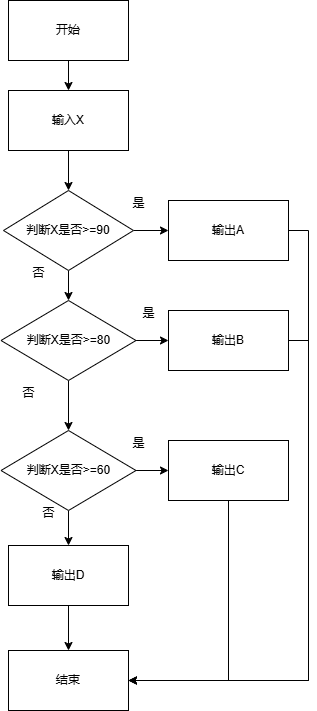

The diagram above was exported from draw.io. Its source (the exported page's mxGraphModel, read from the mxfile embedded in the PNG):
<mxGraphModel dx="518" dy="644" grid="1" gridSize="10" guides="1" tooltips="1" connect="1" arrows="1" fold="1" page="1" pageScale="1" pageWidth="827" pageHeight="1169" math="0" shadow="0">
  <root>
    <mxCell id="0" />
    <mxCell id="1" parent="0" />
    <mxCell id="Pxe_uyECNyBHdkdkFv-7-9" style="edgeStyle=orthogonalEdgeStyle;rounded=0;orthogonalLoop=1;jettySize=auto;html=1;exitX=0.5;exitY=1;exitDx=0;exitDy=0;" edge="1" parent="1" source="Pxe_uyECNyBHdkdkFv-7-1" target="Pxe_uyECNyBHdkdkFv-7-2">
      <mxGeometry relative="1" as="geometry" />
    </mxCell>
    <mxCell id="Pxe_uyECNyBHdkdkFv-7-1" value="输入X" style="rounded=0;whiteSpace=wrap;html=1;" vertex="1" parent="1">
      <mxGeometry x="160" y="100" width="120" height="60" as="geometry" />
    </mxCell>
    <mxCell id="Pxe_uyECNyBHdkdkFv-7-10" style="edgeStyle=orthogonalEdgeStyle;rounded=0;orthogonalLoop=1;jettySize=auto;html=1;exitX=0.5;exitY=1;exitDx=0;exitDy=0;entryX=0.5;entryY=0;entryDx=0;entryDy=0;" edge="1" parent="1" source="Pxe_uyECNyBHdkdkFv-7-2" target="Pxe_uyECNyBHdkdkFv-7-5">
      <mxGeometry relative="1" as="geometry" />
    </mxCell>
    <mxCell id="Pxe_uyECNyBHdkdkFv-7-12" style="edgeStyle=orthogonalEdgeStyle;rounded=0;orthogonalLoop=1;jettySize=auto;html=1;exitX=1;exitY=0.5;exitDx=0;exitDy=0;entryX=0;entryY=0.5;entryDx=0;entryDy=0;" edge="1" parent="1" source="Pxe_uyECNyBHdkdkFv-7-2" target="Pxe_uyECNyBHdkdkFv-7-3">
      <mxGeometry relative="1" as="geometry" />
    </mxCell>
    <mxCell id="Pxe_uyECNyBHdkdkFv-7-2" value="判断X是否&amp;gt;=90" style="rhombus;whiteSpace=wrap;html=1;" vertex="1" parent="1">
      <mxGeometry x="155" y="200" width="130" height="80" as="geometry" />
    </mxCell>
    <mxCell id="Pxe_uyECNyBHdkdkFv-7-29" style="edgeStyle=orthogonalEdgeStyle;rounded=0;orthogonalLoop=1;jettySize=auto;html=1;exitX=1;exitY=0.5;exitDx=0;exitDy=0;entryX=1;entryY=0.5;entryDx=0;entryDy=0;" edge="1" parent="1" source="Pxe_uyECNyBHdkdkFv-7-3" target="Pxe_uyECNyBHdkdkFv-7-25">
      <mxGeometry relative="1" as="geometry" />
    </mxCell>
    <mxCell id="Pxe_uyECNyBHdkdkFv-7-3" value="输出A" style="rounded=0;whiteSpace=wrap;html=1;" vertex="1" parent="1">
      <mxGeometry x="320" y="210" width="120" height="60" as="geometry" />
    </mxCell>
    <mxCell id="Pxe_uyECNyBHdkdkFv-7-8" style="edgeStyle=orthogonalEdgeStyle;rounded=0;orthogonalLoop=1;jettySize=auto;html=1;exitX=0.5;exitY=1;exitDx=0;exitDy=0;entryX=0.5;entryY=0;entryDx=0;entryDy=0;" edge="1" parent="1" source="Pxe_uyECNyBHdkdkFv-7-4" target="Pxe_uyECNyBHdkdkFv-7-1">
      <mxGeometry relative="1" as="geometry" />
    </mxCell>
    <mxCell id="Pxe_uyECNyBHdkdkFv-7-4" value="开始" style="rounded=0;whiteSpace=wrap;html=1;" vertex="1" parent="1">
      <mxGeometry x="160" y="10" width="120" height="60" as="geometry" />
    </mxCell>
    <mxCell id="Pxe_uyECNyBHdkdkFv-7-11" style="edgeStyle=orthogonalEdgeStyle;rounded=0;orthogonalLoop=1;jettySize=auto;html=1;exitX=0.5;exitY=1;exitDx=0;exitDy=0;" edge="1" parent="1" source="Pxe_uyECNyBHdkdkFv-7-5" target="Pxe_uyECNyBHdkdkFv-7-6">
      <mxGeometry relative="1" as="geometry" />
    </mxCell>
    <mxCell id="Pxe_uyECNyBHdkdkFv-7-19" style="edgeStyle=orthogonalEdgeStyle;rounded=0;orthogonalLoop=1;jettySize=auto;html=1;exitX=1;exitY=0.5;exitDx=0;exitDy=0;entryX=0;entryY=0.5;entryDx=0;entryDy=0;" edge="1" parent="1" source="Pxe_uyECNyBHdkdkFv-7-5" target="Pxe_uyECNyBHdkdkFv-7-13">
      <mxGeometry relative="1" as="geometry" />
    </mxCell>
    <mxCell id="Pxe_uyECNyBHdkdkFv-7-5" value="判断X是否&amp;gt;=80" style="rhombus;whiteSpace=wrap;html=1;" vertex="1" parent="1">
      <mxGeometry x="152.5" y="310" width="135" height="80" as="geometry" />
    </mxCell>
    <mxCell id="Pxe_uyECNyBHdkdkFv-7-16" style="edgeStyle=orthogonalEdgeStyle;rounded=0;orthogonalLoop=1;jettySize=auto;html=1;exitX=0.5;exitY=1;exitDx=0;exitDy=0;entryX=0.5;entryY=0;entryDx=0;entryDy=0;" edge="1" parent="1" source="Pxe_uyECNyBHdkdkFv-7-6" target="Pxe_uyECNyBHdkdkFv-7-15">
      <mxGeometry relative="1" as="geometry" />
    </mxCell>
    <mxCell id="Pxe_uyECNyBHdkdkFv-7-20" style="edgeStyle=orthogonalEdgeStyle;rounded=0;orthogonalLoop=1;jettySize=auto;html=1;exitX=1;exitY=0.5;exitDx=0;exitDy=0;entryX=0;entryY=0.5;entryDx=0;entryDy=0;" edge="1" parent="1" source="Pxe_uyECNyBHdkdkFv-7-6" target="Pxe_uyECNyBHdkdkFv-7-14">
      <mxGeometry relative="1" as="geometry" />
    </mxCell>
    <mxCell id="Pxe_uyECNyBHdkdkFv-7-6" value="判断X是否&amp;gt;=60" style="rhombus;whiteSpace=wrap;html=1;" vertex="1" parent="1">
      <mxGeometry x="152.5" y="440" width="135" height="80" as="geometry" />
    </mxCell>
    <mxCell id="Pxe_uyECNyBHdkdkFv-7-28" style="edgeStyle=orthogonalEdgeStyle;rounded=0;orthogonalLoop=1;jettySize=auto;html=1;exitX=1;exitY=0.5;exitDx=0;exitDy=0;entryX=1;entryY=0.5;entryDx=0;entryDy=0;" edge="1" parent="1" source="Pxe_uyECNyBHdkdkFv-7-13" target="Pxe_uyECNyBHdkdkFv-7-25">
      <mxGeometry relative="1" as="geometry" />
    </mxCell>
    <mxCell id="Pxe_uyECNyBHdkdkFv-7-13" value="输出B" style="rounded=0;whiteSpace=wrap;html=1;" vertex="1" parent="1">
      <mxGeometry x="320" y="320" width="120" height="60" as="geometry" />
    </mxCell>
    <mxCell id="Pxe_uyECNyBHdkdkFv-7-27" style="edgeStyle=orthogonalEdgeStyle;rounded=0;orthogonalLoop=1;jettySize=auto;html=1;exitX=0.5;exitY=1;exitDx=0;exitDy=0;entryX=1;entryY=0.5;entryDx=0;entryDy=0;" edge="1" parent="1" source="Pxe_uyECNyBHdkdkFv-7-14" target="Pxe_uyECNyBHdkdkFv-7-25">
      <mxGeometry relative="1" as="geometry" />
    </mxCell>
    <mxCell id="Pxe_uyECNyBHdkdkFv-7-14" value="输出C" style="rounded=0;whiteSpace=wrap;html=1;" vertex="1" parent="1">
      <mxGeometry x="320" y="450" width="120" height="60" as="geometry" />
    </mxCell>
    <mxCell id="Pxe_uyECNyBHdkdkFv-7-26" style="edgeStyle=orthogonalEdgeStyle;rounded=0;orthogonalLoop=1;jettySize=auto;html=1;exitX=0.5;exitY=1;exitDx=0;exitDy=0;" edge="1" parent="1" source="Pxe_uyECNyBHdkdkFv-7-15" target="Pxe_uyECNyBHdkdkFv-7-25">
      <mxGeometry relative="1" as="geometry" />
    </mxCell>
    <mxCell id="Pxe_uyECNyBHdkdkFv-7-15" value="输出D" style="rounded=0;whiteSpace=wrap;html=1;" vertex="1" parent="1">
      <mxGeometry x="160" y="555" width="120" height="60" as="geometry" />
    </mxCell>
    <mxCell id="Pxe_uyECNyBHdkdkFv-7-17" value="是" style="text;html=1;align=center;verticalAlign=middle;resizable=0;points=[];autosize=1;strokeColor=none;fillColor=none;" vertex="1" parent="1">
      <mxGeometry x="270" y="198" width="40" height="30" as="geometry" />
    </mxCell>
    <mxCell id="Pxe_uyECNyBHdkdkFv-7-18" value="否" style="text;html=1;align=center;verticalAlign=middle;resizable=0;points=[];autosize=1;strokeColor=none;fillColor=none;" vertex="1" parent="1">
      <mxGeometry x="170" y="268" width="40" height="30" as="geometry" />
    </mxCell>
    <mxCell id="Pxe_uyECNyBHdkdkFv-7-21" value="是" style="text;html=1;align=center;verticalAlign=middle;resizable=0;points=[];autosize=1;strokeColor=none;fillColor=none;" vertex="1" parent="1">
      <mxGeometry x="280" y="308" width="40" height="30" as="geometry" />
    </mxCell>
    <mxCell id="Pxe_uyECNyBHdkdkFv-7-22" value="否" style="text;html=1;align=center;verticalAlign=middle;resizable=0;points=[];autosize=1;strokeColor=none;fillColor=none;" vertex="1" parent="1">
      <mxGeometry x="160" y="388" width="40" height="30" as="geometry" />
    </mxCell>
    <mxCell id="Pxe_uyECNyBHdkdkFv-7-23" value="是" style="text;html=1;align=center;verticalAlign=middle;resizable=0;points=[];autosize=1;strokeColor=none;fillColor=none;" vertex="1" parent="1">
      <mxGeometry x="270" y="438" width="40" height="30" as="geometry" />
    </mxCell>
    <mxCell id="Pxe_uyECNyBHdkdkFv-7-24" value="否" style="text;html=1;align=center;verticalAlign=middle;resizable=0;points=[];autosize=1;strokeColor=none;fillColor=none;" vertex="1" parent="1">
      <mxGeometry x="180" y="508" width="40" height="30" as="geometry" />
    </mxCell>
    <mxCell id="Pxe_uyECNyBHdkdkFv-7-25" value="结束" style="rounded=0;whiteSpace=wrap;html=1;" vertex="1" parent="1">
      <mxGeometry x="160" y="660" width="120" height="60" as="geometry" />
    </mxCell>
  </root>
</mxGraphModel>